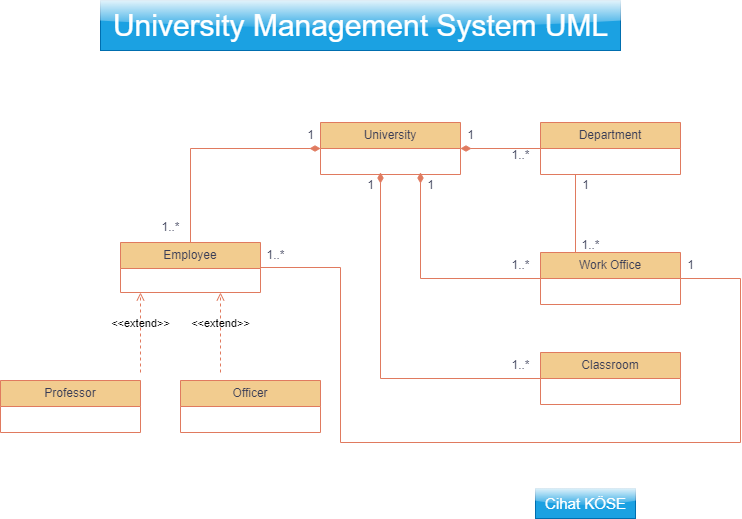

The diagram above was exported from draw.io. Its source (the exported page's mxGraphModel, read from the mxfile embedded in the PNG):
<mxGraphModel dx="1434" dy="760" grid="1" gridSize="10" guides="1" tooltips="1" connect="1" arrows="1" fold="1" page="1" pageScale="1" pageWidth="827" pageHeight="1169" background="#FFFFFF" math="0" shadow="0">
  <root>
    <mxCell id="WIyWlLk6GJQsqaUBKTNV-0" />
    <mxCell id="WIyWlLk6GJQsqaUBKTNV-1" parent="WIyWlLk6GJQsqaUBKTNV-0" />
    <mxCell id="p-q5X_rQCfa4RjdbF9qN-0" value="University" style="swimlane;fontStyle=0;childLayout=stackLayout;horizontal=1;startSize=26;horizontalStack=0;resizeParent=1;resizeParentMax=0;resizeLast=0;collapsible=1;marginBottom=0;whiteSpace=wrap;html=1;fillColor=#F2CC8F;strokeColor=#E07A5F;labelBackgroundColor=none;fontColor=#393C56;" vertex="1" parent="WIyWlLk6GJQsqaUBKTNV-1">
      <mxGeometry x="340" y="172" width="140" height="52" as="geometry" />
    </mxCell>
    <mxCell id="p-q5X_rQCfa4RjdbF9qN-8" value="Classroom" style="swimlane;fontStyle=0;childLayout=stackLayout;horizontal=1;startSize=26;fillColor=#F2CC8F;horizontalStack=0;resizeParent=1;resizeParentMax=0;resizeLast=0;collapsible=1;marginBottom=0;whiteSpace=wrap;html=1;strokeColor=#E07A5F;labelBackgroundColor=none;fontColor=#393C56;" vertex="1" parent="WIyWlLk6GJQsqaUBKTNV-1">
      <mxGeometry x="560" y="402" width="140" height="52" as="geometry" />
    </mxCell>
    <mxCell id="p-q5X_rQCfa4RjdbF9qN-9" value="Work Office" style="swimlane;fontStyle=0;childLayout=stackLayout;horizontal=1;startSize=26;fillColor=#F2CC8F;horizontalStack=0;resizeParent=1;resizeParentMax=0;resizeLast=0;collapsible=1;marginBottom=0;whiteSpace=wrap;html=1;strokeColor=#E07A5F;labelBackgroundColor=none;fontColor=#393C56;" vertex="1" parent="WIyWlLk6GJQsqaUBKTNV-1">
      <mxGeometry x="560" y="302" width="140" height="52" as="geometry" />
    </mxCell>
    <mxCell id="p-q5X_rQCfa4RjdbF9qN-10" value="Department" style="swimlane;fontStyle=0;childLayout=stackLayout;horizontal=1;startSize=26;fillColor=#F2CC8F;horizontalStack=0;resizeParent=1;resizeParentMax=0;resizeLast=0;collapsible=1;marginBottom=0;whiteSpace=wrap;html=1;strokeColor=#E07A5F;labelBackgroundColor=none;fontColor=#393C56;" vertex="1" parent="WIyWlLk6GJQsqaUBKTNV-1">
      <mxGeometry x="560" y="172" width="140" height="52" as="geometry" />
    </mxCell>
    <mxCell id="p-q5X_rQCfa4RjdbF9qN-11" value="Employee" style="swimlane;fontStyle=0;childLayout=stackLayout;horizontal=1;startSize=26;fillColor=#F2CC8F;horizontalStack=0;resizeParent=1;resizeParentMax=0;resizeLast=0;collapsible=1;marginBottom=0;whiteSpace=wrap;html=1;strokeColor=#E07A5F;labelBackgroundColor=none;fontColor=#393C56;" vertex="1" parent="WIyWlLk6GJQsqaUBKTNV-1">
      <mxGeometry x="140" y="292" width="140" height="50" as="geometry" />
    </mxCell>
    <mxCell id="p-q5X_rQCfa4RjdbF9qN-12" value="Officer" style="swimlane;fontStyle=0;childLayout=stackLayout;horizontal=1;startSize=26;fillColor=#F2CC8F;horizontalStack=0;resizeParent=1;resizeParentMax=0;resizeLast=0;collapsible=1;marginBottom=0;whiteSpace=wrap;html=1;strokeColor=#E07A5F;labelBackgroundColor=none;fontColor=#393C56;" vertex="1" parent="WIyWlLk6GJQsqaUBKTNV-1">
      <mxGeometry x="200" y="430" width="140" height="52" as="geometry" />
    </mxCell>
    <mxCell id="p-q5X_rQCfa4RjdbF9qN-13" value="Professor" style="swimlane;fontStyle=0;childLayout=stackLayout;horizontal=1;startSize=26;fillColor=#F2CC8F;horizontalStack=0;resizeParent=1;resizeParentMax=0;resizeLast=0;collapsible=1;marginBottom=0;whiteSpace=wrap;html=1;strokeColor=#E07A5F;labelBackgroundColor=none;fontColor=#393C56;" vertex="1" parent="WIyWlLk6GJQsqaUBKTNV-1">
      <mxGeometry x="20" y="430" width="140" height="52" as="geometry" />
    </mxCell>
    <mxCell id="p-q5X_rQCfa4RjdbF9qN-15" value="" style="endArrow=none;startArrow=diamondThin;endFill=0;startFill=1;html=1;verticalAlign=bottom;labelBackgroundColor=none;strokeWidth=1;startSize=8;endSize=8;rounded=0;exitX=0;exitY=0.5;exitDx=0;exitDy=0;strokeColor=#E07A5F;fontColor=default;" edge="1" parent="WIyWlLk6GJQsqaUBKTNV-1" source="p-q5X_rQCfa4RjdbF9qN-0">
      <mxGeometry width="160" relative="1" as="geometry">
        <mxPoint x="340" y="202" as="sourcePoint" />
        <mxPoint x="210" y="292" as="targetPoint" />
        <Array as="points">
          <mxPoint x="210" y="198" />
        </Array>
      </mxGeometry>
    </mxCell>
    <mxCell id="p-q5X_rQCfa4RjdbF9qN-16" value="" style="endArrow=none;startArrow=diamondThin;endFill=0;startFill=1;html=1;verticalAlign=bottom;labelBackgroundColor=none;strokeWidth=1;startSize=8;endSize=8;rounded=0;exitX=1;exitY=0.5;exitDx=0;exitDy=0;strokeColor=#E07A5F;fontColor=default;" edge="1" parent="WIyWlLk6GJQsqaUBKTNV-1" source="p-q5X_rQCfa4RjdbF9qN-0">
      <mxGeometry width="160" relative="1" as="geometry">
        <mxPoint x="480" y="197.5" as="sourcePoint" />
        <mxPoint x="560" y="198" as="targetPoint" />
      </mxGeometry>
    </mxCell>
    <mxCell id="p-q5X_rQCfa4RjdbF9qN-18" value="" style="endArrow=none;startArrow=diamondThin;endFill=0;startFill=1;html=1;verticalAlign=bottom;labelBackgroundColor=none;strokeWidth=1;startSize=8;endSize=8;rounded=0;entryX=0;entryY=0.5;entryDx=0;entryDy=0;strokeColor=#E07A5F;fontColor=default;" edge="1" parent="WIyWlLk6GJQsqaUBKTNV-1" target="p-q5X_rQCfa4RjdbF9qN-8">
      <mxGeometry width="160" relative="1" as="geometry">
        <mxPoint x="400" y="222" as="sourcePoint" />
        <mxPoint x="490" y="422" as="targetPoint" />
        <Array as="points">
          <mxPoint x="400" y="428" />
        </Array>
      </mxGeometry>
    </mxCell>
    <mxCell id="p-q5X_rQCfa4RjdbF9qN-19" value="" style="endArrow=none;startArrow=diamondThin;endFill=0;startFill=1;html=1;verticalAlign=bottom;labelBackgroundColor=none;strokeWidth=1;startSize=8;endSize=8;rounded=0;entryX=0;entryY=0.5;entryDx=0;entryDy=0;strokeColor=#E07A5F;fontColor=default;" edge="1" parent="WIyWlLk6GJQsqaUBKTNV-1" target="p-q5X_rQCfa4RjdbF9qN-9">
      <mxGeometry width="160" relative="1" as="geometry">
        <mxPoint x="440" y="222" as="sourcePoint" />
        <mxPoint x="490" y="422" as="targetPoint" />
        <Array as="points">
          <mxPoint x="440" y="328" />
        </Array>
      </mxGeometry>
    </mxCell>
    <mxCell id="p-q5X_rQCfa4RjdbF9qN-26" value="" style="html=1;verticalAlign=bottom;labelBackgroundColor=none;endArrow=none;endFill=0;endSize=6;align=left;rounded=0;entryX=1;entryY=0.5;entryDx=0;entryDy=0;strokeColor=#E07A5F;fontColor=default;" edge="1" parent="WIyWlLk6GJQsqaUBKTNV-1" target="p-q5X_rQCfa4RjdbF9qN-9">
      <mxGeometry x="-1" relative="1" as="geometry">
        <mxPoint x="280" y="317" as="sourcePoint" />
        <mxPoint x="760" y="332" as="targetPoint" />
        <Array as="points">
          <mxPoint x="360" y="317" />
          <mxPoint x="360" y="492" />
          <mxPoint x="760" y="492" />
          <mxPoint x="760" y="328" />
        </Array>
      </mxGeometry>
    </mxCell>
    <mxCell id="p-q5X_rQCfa4RjdbF9qN-28" value="1..*" style="text;html=1;align=center;verticalAlign=middle;resizable=0;points=[];autosize=1;strokeColor=none;fillColor=none;labelBackgroundColor=none;fontColor=#393C56;" vertex="1" parent="WIyWlLk6GJQsqaUBKTNV-1">
      <mxGeometry x="520" y="190" width="40" height="30" as="geometry" />
    </mxCell>
    <mxCell id="p-q5X_rQCfa4RjdbF9qN-30" value="1..*" style="text;html=1;align=center;verticalAlign=middle;resizable=0;points=[];autosize=1;strokeColor=none;fillColor=none;labelBackgroundColor=none;fontColor=#393C56;" vertex="1" parent="WIyWlLk6GJQsqaUBKTNV-1">
      <mxGeometry x="170" y="262" width="40" height="30" as="geometry" />
    </mxCell>
    <mxCell id="p-q5X_rQCfa4RjdbF9qN-31" value="1..*" style="text;html=1;align=center;verticalAlign=middle;resizable=0;points=[];autosize=1;strokeColor=none;fillColor=none;labelBackgroundColor=none;fontColor=#393C56;" vertex="1" parent="WIyWlLk6GJQsqaUBKTNV-1">
      <mxGeometry x="275" y="290" width="40" height="30" as="geometry" />
    </mxCell>
    <mxCell id="p-q5X_rQCfa4RjdbF9qN-32" value="1" style="text;html=1;align=center;verticalAlign=middle;resizable=0;points=[];autosize=1;strokeColor=none;fillColor=none;labelBackgroundColor=none;fontColor=#393C56;" vertex="1" parent="WIyWlLk6GJQsqaUBKTNV-1">
      <mxGeometry x="695" y="300" width="30" height="30" as="geometry" />
    </mxCell>
    <mxCell id="p-q5X_rQCfa4RjdbF9qN-33" value="1" style="text;html=1;align=center;verticalAlign=middle;resizable=0;points=[];autosize=1;strokeColor=none;fillColor=none;labelBackgroundColor=none;fontColor=#393C56;" vertex="1" parent="WIyWlLk6GJQsqaUBKTNV-1">
      <mxGeometry x="590" y="220" width="30" height="30" as="geometry" />
    </mxCell>
    <mxCell id="p-q5X_rQCfa4RjdbF9qN-34" value="1..*" style="text;html=1;align=center;verticalAlign=middle;resizable=0;points=[];autosize=1;strokeColor=none;fillColor=none;labelBackgroundColor=none;fontColor=#393C56;" vertex="1" parent="WIyWlLk6GJQsqaUBKTNV-1">
      <mxGeometry x="590" y="280" width="40" height="30" as="geometry" />
    </mxCell>
    <mxCell id="p-q5X_rQCfa4RjdbF9qN-36" value="1..*" style="text;html=1;align=center;verticalAlign=middle;resizable=0;points=[];autosize=1;strokeColor=none;fillColor=none;labelBackgroundColor=none;fontColor=#393C56;" vertex="1" parent="WIyWlLk6GJQsqaUBKTNV-1">
      <mxGeometry x="520" y="400" width="40" height="30" as="geometry" />
    </mxCell>
    <mxCell id="p-q5X_rQCfa4RjdbF9qN-38" value="1..*" style="text;html=1;align=center;verticalAlign=middle;resizable=0;points=[];autosize=1;strokeColor=none;fillColor=none;labelBackgroundColor=none;fontColor=#393C56;" vertex="1" parent="WIyWlLk6GJQsqaUBKTNV-1">
      <mxGeometry x="520" y="300" width="40" height="30" as="geometry" />
    </mxCell>
    <mxCell id="p-q5X_rQCfa4RjdbF9qN-64" value="" style="endArrow=none;html=1;rounded=0;align=center;verticalAlign=top;endFill=0;labelBackgroundColor=none;exitX=0.25;exitY=1;exitDx=0;exitDy=0;entryX=0.25;entryY=0;entryDx=0;entryDy=0;strokeColor=#E07A5F;fontColor=default;" edge="1" parent="WIyWlLk6GJQsqaUBKTNV-1" source="p-q5X_rQCfa4RjdbF9qN-10" target="p-q5X_rQCfa4RjdbF9qN-9">
      <mxGeometry relative="1" as="geometry">
        <mxPoint x="600" y="262" as="sourcePoint" />
        <mxPoint x="610" y="282" as="targetPoint" />
        <Array as="points" />
      </mxGeometry>
    </mxCell>
    <mxCell id="p-q5X_rQCfa4RjdbF9qN-71" value="&amp;lt;&amp;lt;extend&amp;gt;&amp;gt;" style="html=1;verticalAlign=bottom;labelBackgroundColor=none;endArrow=open;endFill=0;dashed=1;rounded=0;strokeColor=#E07A5F;fontColor=default;" edge="1" parent="WIyWlLk6GJQsqaUBKTNV-1">
      <mxGeometry width="160" relative="1" as="geometry">
        <mxPoint x="160" y="422" as="sourcePoint" />
        <mxPoint x="160" y="342" as="targetPoint" />
      </mxGeometry>
    </mxCell>
    <mxCell id="p-q5X_rQCfa4RjdbF9qN-72" value="&amp;lt;&amp;lt;extend&amp;gt;&amp;gt;" style="html=1;verticalAlign=bottom;labelBackgroundColor=none;endArrow=open;endFill=0;dashed=1;rounded=0;strokeColor=#E07A5F;fontColor=default;" edge="1" parent="WIyWlLk6GJQsqaUBKTNV-1">
      <mxGeometry width="160" relative="1" as="geometry">
        <mxPoint x="240" y="422" as="sourcePoint" />
        <mxPoint x="240" y="342" as="targetPoint" />
      </mxGeometry>
    </mxCell>
    <mxCell id="p-q5X_rQCfa4RjdbF9qN-75" value="1" style="text;html=1;align=center;verticalAlign=middle;resizable=0;points=[];autosize=1;strokeColor=none;fillColor=none;labelBackgroundColor=none;fontColor=#393C56;" vertex="1" parent="WIyWlLk6GJQsqaUBKTNV-1">
      <mxGeometry x="315" y="170" width="30" height="30" as="geometry" />
    </mxCell>
    <mxCell id="p-q5X_rQCfa4RjdbF9qN-76" value="1" style="text;html=1;align=center;verticalAlign=middle;resizable=0;points=[];autosize=1;strokeColor=none;fillColor=none;labelBackgroundColor=none;fontColor=#393C56;" vertex="1" parent="WIyWlLk6GJQsqaUBKTNV-1">
      <mxGeometry x="375" y="220" width="30" height="30" as="geometry" />
    </mxCell>
    <mxCell id="p-q5X_rQCfa4RjdbF9qN-77" value="1" style="text;html=1;align=center;verticalAlign=middle;resizable=0;points=[];autosize=1;strokeColor=none;fillColor=none;labelBackgroundColor=none;fontColor=#393C56;" vertex="1" parent="WIyWlLk6GJQsqaUBKTNV-1">
      <mxGeometry x="435" y="220" width="30" height="30" as="geometry" />
    </mxCell>
    <mxCell id="p-q5X_rQCfa4RjdbF9qN-79" value="Cihat KÖSE" style="text;html=1;align=center;verticalAlign=middle;resizable=0;points=[];autosize=1;fontSize=15;labelBorderColor=none;fillColor=#1ba1e2;fontColor=#ffffff;strokeColor=#006EAF;glass=1;" vertex="1" parent="WIyWlLk6GJQsqaUBKTNV-1">
      <mxGeometry x="555" y="538" width="100" height="30" as="geometry" />
    </mxCell>
    <mxCell id="p-q5X_rQCfa4RjdbF9qN-78" value="1" style="text;html=1;align=center;verticalAlign=middle;resizable=0;points=[];autosize=1;strokeColor=none;fillColor=none;labelBackgroundColor=none;fontColor=#393C56;" vertex="1" parent="WIyWlLk6GJQsqaUBKTNV-1">
      <mxGeometry x="475" y="170" width="30" height="30" as="geometry" />
    </mxCell>
    <mxCell id="p-q5X_rQCfa4RjdbF9qN-80" value="University Management System UML" style="text;html=1;align=center;verticalAlign=middle;resizable=0;points=[];autosize=1;fontSize=30;labelBorderColor=none;fillColor=#1ba1e2;fontColor=#ffffff;strokeColor=#006EAF;glass=1;" vertex="1" parent="WIyWlLk6GJQsqaUBKTNV-1">
      <mxGeometry x="120" y="50" width="520" height="50" as="geometry" />
    </mxCell>
  </root>
</mxGraphModel>